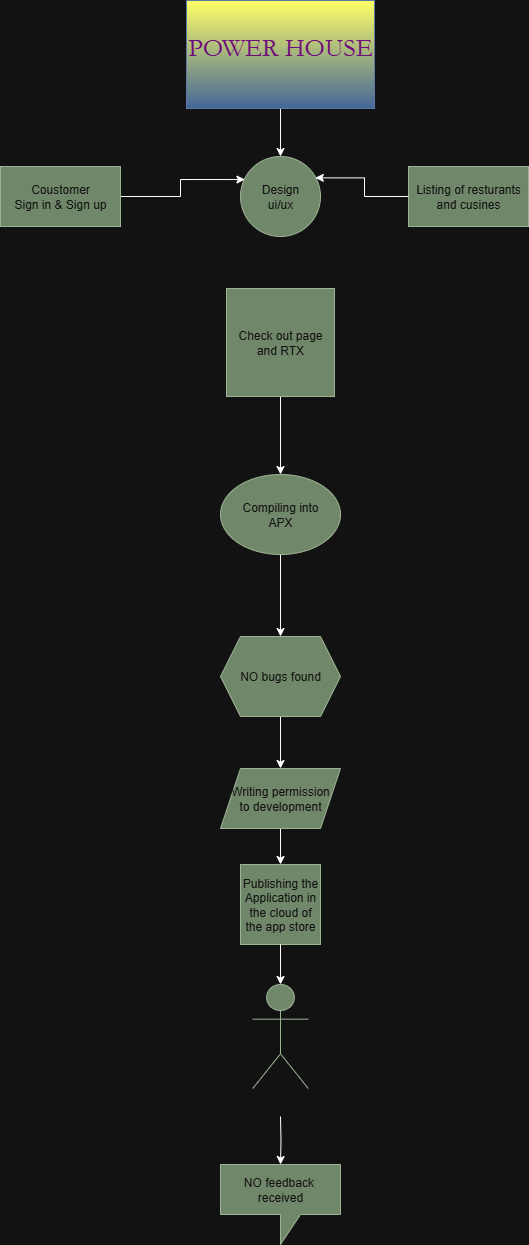

The diagram above was exported from draw.io. Its source (the exported page's mxGraphModel, read from the mxfile embedded in the PNG):
<mxGraphModel dx="1042" dy="704" grid="1" gridSize="12" guides="1" tooltips="1" connect="1" arrows="1" fold="1" page="1" pageScale="1" pageWidth="850" pageHeight="1100" math="0" shadow="0">
  <root>
    <mxCell id="0" />
    <mxCell id="1" parent="0" />
    <mxCell id="Ta9__HLWxKnPeDA2UOCx-24" style="edgeStyle=orthogonalEdgeStyle;rounded=0;orthogonalLoop=1;jettySize=auto;html=1;entryX=0.5;entryY=0;entryDx=0;entryDy=0;" edge="1" parent="1" source="STHw5dn8UJcXLfn6MKf5-17" target="Ta9__HLWxKnPeDA2UOCx-1">
      <mxGeometry relative="1" as="geometry" />
    </mxCell>
    <mxCell id="STHw5dn8UJcXLfn6MKf5-17" value="&lt;span style=&quot;font-size: 26px;&quot;&gt;&lt;font face=&quot;Garamond&quot; style=&quot;color: light-dark(rgb(0, 0, 0), rgb(109, 12, 122));&quot;&gt;POWER HOUSE&lt;/font&gt;&lt;/span&gt;&lt;div&gt;&lt;br&gt;&lt;/div&gt;" style="rounded=0;whiteSpace=wrap;html=1;fillColor=light-dark(#DAE8FC,#FFFF66);strokeColor=#6c8ebf;gradientColor=#7ea6e0;" parent="1" vertex="1">
      <mxGeometry x="306" y="36" width="188" height="108" as="geometry" />
    </mxCell>
    <mxCell id="Ta9__HLWxKnPeDA2UOCx-1" value="Design&lt;div&gt;ui/ux&lt;/div&gt;" style="ellipse;whiteSpace=wrap;html=1;aspect=fixed;fillColor=#6d8764;fontColor=#ffffff;strokeColor=#3A5431;" vertex="1" parent="1">
      <mxGeometry x="360" y="192" width="80" height="80" as="geometry" />
    </mxCell>
    <mxCell id="Ta9__HLWxKnPeDA2UOCx-12" style="edgeStyle=orthogonalEdgeStyle;rounded=0;orthogonalLoop=1;jettySize=auto;html=1;exitX=1;exitY=0.5;exitDx=0;exitDy=0;entryX=0.055;entryY=0.288;entryDx=0;entryDy=0;entryPerimeter=0;" edge="1" parent="1" source="Ta9__HLWxKnPeDA2UOCx-2" target="Ta9__HLWxKnPeDA2UOCx-1">
      <mxGeometry relative="1" as="geometry">
        <mxPoint x="348" y="216" as="targetPoint" />
      </mxGeometry>
    </mxCell>
    <mxCell id="Ta9__HLWxKnPeDA2UOCx-2" value="Coustomer&lt;div&gt;Sign in &amp;amp; Sign up&lt;/div&gt;" style="rounded=0;whiteSpace=wrap;html=1;fillColor=#6d8764;fontColor=#ffffff;strokeColor=#3A5431;" vertex="1" parent="1">
      <mxGeometry x="120" y="202" width="120" height="60" as="geometry" />
    </mxCell>
    <mxCell id="Ta9__HLWxKnPeDA2UOCx-3" value="Listing of resturants and cusines" style="rounded=0;whiteSpace=wrap;html=1;fillColor=#6d8764;fontColor=#ffffff;strokeColor=#3A5431;" vertex="1" parent="1">
      <mxGeometry x="528" y="202" width="120" height="60" as="geometry" />
    </mxCell>
    <mxCell id="Ta9__HLWxKnPeDA2UOCx-19" style="edgeStyle=orthogonalEdgeStyle;rounded=0;orthogonalLoop=1;jettySize=auto;html=1;entryX=0.5;entryY=0;entryDx=0;entryDy=0;" edge="1" parent="1" source="Ta9__HLWxKnPeDA2UOCx-4" target="Ta9__HLWxKnPeDA2UOCx-5">
      <mxGeometry relative="1" as="geometry" />
    </mxCell>
    <mxCell id="Ta9__HLWxKnPeDA2UOCx-4" value="Check out page and RTX" style="whiteSpace=wrap;html=1;aspect=fixed;fillColor=#6d8764;fontColor=#ffffff;strokeColor=#3A5431;" vertex="1" parent="1">
      <mxGeometry x="346" y="324" width="108" height="108" as="geometry" />
    </mxCell>
    <mxCell id="Ta9__HLWxKnPeDA2UOCx-17" style="edgeStyle=orthogonalEdgeStyle;rounded=0;orthogonalLoop=1;jettySize=auto;html=1;entryX=0.5;entryY=0;entryDx=0;entryDy=0;" edge="1" parent="1" source="Ta9__HLWxKnPeDA2UOCx-5" target="Ta9__HLWxKnPeDA2UOCx-6">
      <mxGeometry relative="1" as="geometry" />
    </mxCell>
    <mxCell id="Ta9__HLWxKnPeDA2UOCx-5" value="Compiling into&lt;div&gt;APX&lt;/div&gt;" style="ellipse;whiteSpace=wrap;html=1;fillColor=#6d8764;fontColor=#ffffff;strokeColor=#3A5431;" vertex="1" parent="1">
      <mxGeometry x="340" y="510" width="120" height="80" as="geometry" />
    </mxCell>
    <mxCell id="Ta9__HLWxKnPeDA2UOCx-25" value="" style="edgeStyle=orthogonalEdgeStyle;rounded=0;orthogonalLoop=1;jettySize=auto;html=1;" edge="1" parent="1" source="Ta9__HLWxKnPeDA2UOCx-6" target="Ta9__HLWxKnPeDA2UOCx-7">
      <mxGeometry relative="1" as="geometry" />
    </mxCell>
    <mxCell id="Ta9__HLWxKnPeDA2UOCx-6" value="NO bugs found" style="shape=hexagon;perimeter=hexagonPerimeter2;whiteSpace=wrap;html=1;fixedSize=1;fillColor=#6d8764;fontColor=#ffffff;strokeColor=#3A5431;" vertex="1" parent="1">
      <mxGeometry x="340" y="672" width="120" height="80" as="geometry" />
    </mxCell>
    <mxCell id="Ta9__HLWxKnPeDA2UOCx-26" style="edgeStyle=orthogonalEdgeStyle;rounded=0;orthogonalLoop=1;jettySize=auto;html=1;entryX=0.5;entryY=0;entryDx=0;entryDy=0;" edge="1" parent="1" source="Ta9__HLWxKnPeDA2UOCx-7" target="Ta9__HLWxKnPeDA2UOCx-8">
      <mxGeometry relative="1" as="geometry" />
    </mxCell>
    <mxCell id="Ta9__HLWxKnPeDA2UOCx-7" value="Writing permission&lt;div&gt;to development&lt;/div&gt;" style="shape=parallelogram;perimeter=parallelogramPerimeter;whiteSpace=wrap;html=1;fixedSize=1;fillColor=#6d8764;fontColor=#ffffff;strokeColor=#3A5431;" vertex="1" parent="1">
      <mxGeometry x="340" y="804" width="120" height="60" as="geometry" />
    </mxCell>
    <mxCell id="Ta9__HLWxKnPeDA2UOCx-8" value="Publishing the&lt;div&gt;Application in the cloud of the app store&lt;/div&gt;" style="whiteSpace=wrap;html=1;aspect=fixed;fillColor=#6d8764;fontColor=#ffffff;strokeColor=#3A5431;" vertex="1" parent="1">
      <mxGeometry x="360" y="900" width="80" height="80" as="geometry" />
    </mxCell>
    <mxCell id="Ta9__HLWxKnPeDA2UOCx-9" value="customer" style="shape=umlActor;verticalLabelPosition=bottom;verticalAlign=top;html=1;outlineConnect=0;fillColor=#6d8764;fontColor=#ffffff;strokeColor=#3A5431;" vertex="1" parent="1">
      <mxGeometry x="372.25" y="1020" width="55.5" height="104" as="geometry" />
    </mxCell>
    <mxCell id="Ta9__HLWxKnPeDA2UOCx-10" value="NO feedback&amp;nbsp; received" style="shape=callout;whiteSpace=wrap;html=1;perimeter=calloutPerimeter;fillColor=#6d8764;fontColor=#ffffff;strokeColor=#3A5431;" vertex="1" parent="1">
      <mxGeometry x="340" y="1200" width="120" height="80" as="geometry" />
    </mxCell>
    <mxCell id="Ta9__HLWxKnPeDA2UOCx-13" style="edgeStyle=orthogonalEdgeStyle;rounded=0;orthogonalLoop=1;jettySize=auto;html=1;entryX=0.935;entryY=0.267;entryDx=0;entryDy=0;entryPerimeter=0;" edge="1" parent="1" source="Ta9__HLWxKnPeDA2UOCx-3" target="Ta9__HLWxKnPeDA2UOCx-1">
      <mxGeometry relative="1" as="geometry" />
    </mxCell>
    <mxCell id="Ta9__HLWxKnPeDA2UOCx-27" style="edgeStyle=orthogonalEdgeStyle;rounded=0;orthogonalLoop=1;jettySize=auto;html=1;entryX=0.5;entryY=0;entryDx=0;entryDy=0;entryPerimeter=0;" edge="1" parent="1" source="Ta9__HLWxKnPeDA2UOCx-8" target="Ta9__HLWxKnPeDA2UOCx-9">
      <mxGeometry relative="1" as="geometry" />
    </mxCell>
    <mxCell id="Ta9__HLWxKnPeDA2UOCx-29" style="edgeStyle=orthogonalEdgeStyle;rounded=0;orthogonalLoop=1;jettySize=auto;html=1;entryX=0.5;entryY=0;entryDx=0;entryDy=0;entryPerimeter=0;" edge="1" parent="1" target="Ta9__HLWxKnPeDA2UOCx-10">
      <mxGeometry relative="1" as="geometry">
        <mxPoint x="400" y="1152" as="sourcePoint" />
      </mxGeometry>
    </mxCell>
  </root>
</mxGraphModel>